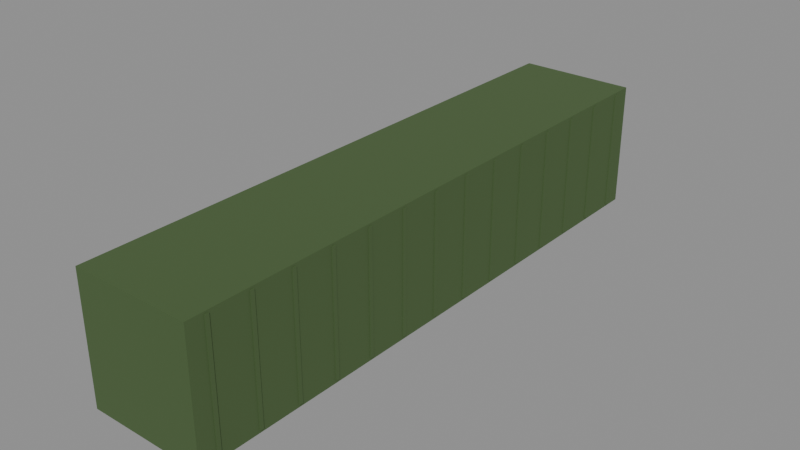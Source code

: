 # Source: Container2.blend  (saved by Blender 5.3.31; exported with 4.5.12 LTS)
import bpy
from mathutils import Matrix  # noqa: F401  (used for matrix-valued properties, if any)

bpy.ops.wm.read_factory_settings(use_empty=True)
scene = bpy.context.scene
scene.name = 'Scene'

# ---- collections
col_container2 = bpy.data.collections.new('Container2'); scene.collection.children.link(col_container2)

# ---- materials (node trees are filled in below, after node groups)
mat_corrodedmetal_0 = bpy.data.materials.new('CorrodedMetal_0')
mat_metal_1 = bpy.data.materials.new('Metal_1')
mat_metal_2 = bpy.data.materials.new('Metal_2')

# ---- material node trees
mat_corrodedmetal_0.use_nodes = True; mat_corrodedmetal_0.node_tree.nodes.clear()
_N = mat_corrodedmetal_0.node_tree.nodes; _L = mat_corrodedmetal_0.node_tree.links
n0 = _N.new('ShaderNodeBsdfPrincipled'); n0.name = 'Principled BSDF'; n0.location = (-200, 100)
n0.inputs[0].default_value = (0.09759, 0.162, 0.06125, 1.0)
n0.inputs[1].default_value = 0.45
n0.inputs[2].default_value = 0.8
n0.inputs[10].default_value = 0.005
n1 = _N.new('ShaderNodeOutputMaterial'); n1.name = 'Material Output'; n1.location = (200, 100)
_L.new(n0.outputs[0], n1.inputs[0])
n1.is_active_output = True
mat_metal_1.use_nodes = True; mat_metal_1.node_tree.nodes.clear()
_N = mat_metal_1.node_tree.nodes; _L = mat_metal_1.node_tree.links
n0 = _N.new('ShaderNodeBsdfPrincipled'); n0.name = 'Principled BSDF'; n0.location = (-200, 100)
n0.inputs[0].default_value = (0.09759, 0.162, 0.06125, 1.0)
n0.inputs[1].default_value = 0.55
n0.inputs[2].default_value = 0.42
n0.inputs[10].default_value = 0.005
n1 = _N.new('ShaderNodeOutputMaterial'); n1.name = 'Material Output'; n1.location = (200, 100)
_L.new(n0.outputs[0], n1.inputs[0])
n1.is_active_output = True
mat_metal_2.use_nodes = True; mat_metal_2.node_tree.nodes.clear()
_N = mat_metal_2.node_tree.nodes; _L = mat_metal_2.node_tree.links
n0 = _N.new('ShaderNodeBsdfPrincipled'); n0.name = 'Principled BSDF'; n0.location = (-200, 100)
n0.inputs[0].default_value = (0.01764, 0.0185, 0.02029, 1.0)
n0.inputs[1].default_value = 0.55
n0.inputs[2].default_value = 0.42
n0.inputs[10].default_value = 0.005
n1 = _N.new('ShaderNodeOutputMaterial'); n1.name = 'Material Output'; n1.location = (200, 100)
_L.new(n0.outputs[0], n1.inputs[0])
n1.is_active_output = True

# ---- meshes
me_box_1 = bpy.data.meshes.new('Box_1')
me_box_1.from_pydata([(-1.22, -6.0, -1.3), (-1.22, -6.0, 1.3), (-1.22, 6.0, -1.3), (-1.22, 6.0, 1.3), (1.22, -6.0, -1.3), (1.22, -6.0, 1.3), (1.22, 6.0, -1.3), (1.22, 6.0, 1.3)], [], [(0, 1, 3, 2), (2, 3, 7, 6), (6, 7, 5, 4), (4, 5, 1, 0), (2, 6, 4, 0), (7, 3, 1, 5)])
me_box_1.materials.append(mat_corrodedmetal_0)
me_box_1.update()
me_rib0_2 = bpy.data.meshes.new('Rib0_2')
me_rib0_2.from_pydata([(-1.24, -0.04, -1.25), (-1.24, -0.04, 1.25), (-1.24, 0.04, -1.25), (-1.24, 0.04, 1.25), (1.24, -0.04, -1.25), (1.24, -0.04, 1.25), (1.24, 0.04, -1.25), (1.24, 0.04, 1.25)], [], [(0, 1, 3, 2), (2, 3, 7, 6), (6, 7, 5, 4), (4, 5, 1, 0), (2, 6, 4, 0), (7, 3, 1, 5)])
me_rib0_2.materials.append(mat_corrodedmetal_0)
me_rib0_2.update()
me_rib1_3 = bpy.data.meshes.new('Rib1_3')
me_rib1_3.from_pydata([(-1.24, -0.04, -1.25), (-1.24, -0.04, 1.25), (-1.24, 0.04, -1.25), (-1.24, 0.04, 1.25), (1.24, -0.04, -1.25), (1.24, -0.04, 1.25), (1.24, 0.04, -1.25), (1.24, 0.04, 1.25)], [], [(0, 1, 3, 2), (2, 3, 7, 6), (6, 7, 5, 4), (4, 5, 1, 0), (2, 6, 4, 0), (7, 3, 1, 5)])
me_rib1_3.materials.append(mat_corrodedmetal_0)
me_rib1_3.update()
me_rib2_4 = bpy.data.meshes.new('Rib2_4')
me_rib2_4.from_pydata([(-1.24, -0.04, -1.25), (-1.24, -0.04, 1.25), (-1.24, 0.04, -1.25), (-1.24, 0.04, 1.25), (1.24, -0.04, -1.25), (1.24, -0.04, 1.25), (1.24, 0.04, -1.25), (1.24, 0.04, 1.25)], [], [(0, 1, 3, 2), (2, 3, 7, 6), (6, 7, 5, 4), (4, 5, 1, 0), (2, 6, 4, 0), (7, 3, 1, 5)])
me_rib2_4.materials.append(mat_corrodedmetal_0)
me_rib2_4.update()
me_rib3_5 = bpy.data.meshes.new('Rib3_5')
me_rib3_5.from_pydata([(-1.24, -0.04, -1.25), (-1.24, -0.04, 1.25), (-1.24, 0.04, -1.25), (-1.24, 0.04, 1.25), (1.24, -0.04, -1.25), (1.24, -0.04, 1.25), (1.24, 0.04, -1.25), (1.24, 0.04, 1.25)], [], [(0, 1, 3, 2), (2, 3, 7, 6), (6, 7, 5, 4), (4, 5, 1, 0), (2, 6, 4, 0), (7, 3, 1, 5)])
me_rib3_5.materials.append(mat_corrodedmetal_0)
me_rib3_5.update()
me_rib4_6 = bpy.data.meshes.new('Rib4_6')
me_rib4_6.from_pydata([(-1.24, -0.04, -1.25), (-1.24, -0.04, 1.25), (-1.24, 0.04, -1.25), (-1.24, 0.04, 1.25), (1.24, -0.04, -1.25), (1.24, -0.04, 1.25), (1.24, 0.04, -1.25), (1.24, 0.04, 1.25)], [], [(0, 1, 3, 2), (2, 3, 7, 6), (6, 7, 5, 4), (4, 5, 1, 0), (2, 6, 4, 0), (7, 3, 1, 5)])
me_rib4_6.materials.append(mat_corrodedmetal_0)
me_rib4_6.update()
me_rib5_7 = bpy.data.meshes.new('Rib5_7')
me_rib5_7.from_pydata([(-1.24, -0.04, -1.25), (-1.24, -0.04, 1.25), (-1.24, 0.04, -1.25), (-1.24, 0.04, 1.25), (1.24, -0.04, -1.25), (1.24, -0.04, 1.25), (1.24, 0.04, -1.25), (1.24, 0.04, 1.25)], [], [(0, 1, 3, 2), (2, 3, 7, 6), (6, 7, 5, 4), (4, 5, 1, 0), (2, 6, 4, 0), (7, 3, 1, 5)])
me_rib5_7.materials.append(mat_corrodedmetal_0)
me_rib5_7.update()
me_rib6_8 = bpy.data.meshes.new('Rib6_8')
me_rib6_8.from_pydata([(-1.24, -0.04, -1.25), (-1.24, -0.04, 1.25), (-1.24, 0.04, -1.25), (-1.24, 0.04, 1.25), (1.24, -0.04, -1.25), (1.24, -0.04, 1.25), (1.24, 0.04, -1.25), (1.24, 0.04, 1.25)], [], [(0, 1, 3, 2), (2, 3, 7, 6), (6, 7, 5, 4), (4, 5, 1, 0), (2, 6, 4, 0), (7, 3, 1, 5)])
me_rib6_8.materials.append(mat_corrodedmetal_0)
me_rib6_8.update()
me_rib7_9 = bpy.data.meshes.new('Rib7_9')
me_rib7_9.from_pydata([(-1.24, -0.04, -1.25), (-1.24, -0.04, 1.25), (-1.24, 0.04, -1.25), (-1.24, 0.04, 1.25), (1.24, -0.04, -1.25), (1.24, -0.04, 1.25), (1.24, 0.04, -1.25), (1.24, 0.04, 1.25)], [], [(0, 1, 3, 2), (2, 3, 7, 6), (6, 7, 5, 4), (4, 5, 1, 0), (2, 6, 4, 0), (7, 3, 1, 5)])
me_rib7_9.materials.append(mat_corrodedmetal_0)
me_rib7_9.update()
me_rib8_10 = bpy.data.meshes.new('Rib8_10')
me_rib8_10.from_pydata([(-1.24, -0.04, -1.25), (-1.24, -0.04, 1.25), (-1.24, 0.04, -1.25), (-1.24, 0.04, 1.25), (1.24, -0.04, -1.25), (1.24, -0.04, 1.25), (1.24, 0.04, -1.25), (1.24, 0.04, 1.25)], [], [(0, 1, 3, 2), (2, 3, 7, 6), (6, 7, 5, 4), (4, 5, 1, 0), (2, 6, 4, 0), (7, 3, 1, 5)])
me_rib8_10.materials.append(mat_corrodedmetal_0)
me_rib8_10.update()
me_rib9_11 = bpy.data.meshes.new('Rib9_11')
me_rib9_11.from_pydata([(-1.24, -0.04, -1.25), (-1.24, -0.04, 1.25), (-1.24, 0.04, -1.25), (-1.24, 0.04, 1.25), (1.24, -0.04, -1.25), (1.24, -0.04, 1.25), (1.24, 0.04, -1.25), (1.24, 0.04, 1.25)], [], [(0, 1, 3, 2), (2, 3, 7, 6), (6, 7, 5, 4), (4, 5, 1, 0), (2, 6, 4, 0), (7, 3, 1, 5)])
me_rib9_11.materials.append(mat_corrodedmetal_0)
me_rib9_11.update()
me_rib10_12 = bpy.data.meshes.new('Rib10_12')
me_rib10_12.from_pydata([(-1.24, -0.04, -1.25), (-1.24, -0.04, 1.25), (-1.24, 0.04, -1.25), (-1.24, 0.04, 1.25), (1.24, -0.04, -1.25), (1.24, -0.04, 1.25), (1.24, 0.04, -1.25), (1.24, 0.04, 1.25)], [], [(0, 1, 3, 2), (2, 3, 7, 6), (6, 7, 5, 4), (4, 5, 1, 0), (2, 6, 4, 0), (7, 3, 1, 5)])
me_rib10_12.materials.append(mat_corrodedmetal_0)
me_rib10_12.update()
me_rib11_13 = bpy.data.meshes.new('Rib11_13')
me_rib11_13.from_pydata([(-1.24, -0.04, -1.25), (-1.24, -0.04, 1.25), (-1.24, 0.04, -1.25), (-1.24, 0.04, 1.25), (1.24, -0.04, -1.25), (1.24, -0.04, 1.25), (1.24, 0.04, -1.25), (1.24, 0.04, 1.25)], [], [(0, 1, 3, 2), (2, 3, 7, 6), (6, 7, 5, 4), (4, 5, 1, 0), (2, 6, 4, 0), (7, 3, 1, 5)])
me_rib11_13.materials.append(mat_corrodedmetal_0)
me_rib11_13.update()
me_rib12_14 = bpy.data.meshes.new('Rib12_14')
me_rib12_14.from_pydata([(-1.24, -0.04, -1.25), (-1.24, -0.04, 1.25), (-1.24, 0.04, -1.25), (-1.24, 0.04, 1.25), (1.24, -0.04, -1.25), (1.24, -0.04, 1.25), (1.24, 0.04, -1.25), (1.24, 0.04, 1.25)], [], [(0, 1, 3, 2), (2, 3, 7, 6), (6, 7, 5, 4), (4, 5, 1, 0), (2, 6, 4, 0), (7, 3, 1, 5)])
me_rib12_14.materials.append(mat_corrodedmetal_0)
me_rib12_14.update()
me_rib13_15 = bpy.data.meshes.new('Rib13_15')
me_rib13_15.from_pydata([(-1.24, -0.04, -1.25), (-1.24, -0.04, 1.25), (-1.24, 0.04, -1.25), (-1.24, 0.04, 1.25), (1.24, -0.04, -1.25), (1.24, -0.04, 1.25), (1.24, 0.04, -1.25), (1.24, 0.04, 1.25)], [], [(0, 1, 3, 2), (2, 3, 7, 6), (6, 7, 5, 4), (4, 5, 1, 0), (2, 6, 4, 0), (7, 3, 1, 5)])
me_rib13_15.materials.append(mat_corrodedmetal_0)
me_rib13_15.update()
me_doors_16 = bpy.data.meshes.new('Doors_16')
me_doors_16.from_pydata([(-1.15, -0.03, -1.2), (-1.15, -0.03, 1.2), (-1.15, 0.03, -1.2), (-1.15, 0.03, 1.2), (1.15, -0.03, -1.2), (1.15, -0.03, 1.2), (1.15, 0.03, -1.2), (1.15, 0.03, 1.2)], [], [(0, 1, 3, 2), (2, 3, 7, 6), (6, 7, 5, 4), (4, 5, 1, 0), (2, 6, 4, 0), (7, 3, 1, 5)])
me_doors_16.materials.append(mat_metal_1)
me_doors_16.update()
me_lock_1_17 = bpy.data.meshes.new('Lock-1_17')
me_lock_1_17.from_pydata([(-0.025, -0.04, -1.1), (-0.025, -0.04, 1.1), (-0.025, 0.04, -1.1), (-0.025, 0.04, 1.1), (0.025, -0.04, -1.1), (0.025, -0.04, 1.1), (0.025, 0.04, -1.1), (0.025, 0.04, 1.1)], [], [(0, 1, 3, 2), (2, 3, 7, 6), (6, 7, 5, 4), (4, 5, 1, 0), (2, 6, 4, 0), (7, 3, 1, 5)])
me_lock_1_17.materials.append(mat_metal_2)
me_lock_1_17.update()
me_lock1_18 = bpy.data.meshes.new('Lock1_18')
me_lock1_18.from_pydata([(-0.025, -0.04, -1.1), (-0.025, -0.04, 1.1), (-0.025, 0.04, -1.1), (-0.025, 0.04, 1.1), (0.025, -0.04, -1.1), (0.025, -0.04, 1.1), (0.025, 0.04, -1.1), (0.025, 0.04, 1.1)], [], [(0, 1, 3, 2), (2, 3, 7, 6), (6, 7, 5, 4), (4, 5, 1, 0), (2, 6, 4, 0), (7, 3, 1, 5)])
me_lock1_18.materials.append(mat_metal_2)
me_lock1_18.update()

# ---- objects
ob_box = bpy.data.objects.new('Box', me_box_1)
ob_rib0 = bpy.data.objects.new('Rib0', me_rib0_2)
ob_rib1 = bpy.data.objects.new('Rib1', me_rib1_3)
ob_rib2 = bpy.data.objects.new('Rib2', me_rib2_4)
ob_rib3 = bpy.data.objects.new('Rib3', me_rib3_5)
ob_rib4 = bpy.data.objects.new('Rib4', me_rib4_6)
ob_rib5 = bpy.data.objects.new('Rib5', me_rib5_7)
ob_rib6 = bpy.data.objects.new('Rib6', me_rib6_8)
ob_rib7 = bpy.data.objects.new('Rib7', me_rib7_9)
ob_rib8 = bpy.data.objects.new('Rib8', me_rib8_10)
ob_rib9 = bpy.data.objects.new('Rib9', me_rib9_11)
ob_rib10 = bpy.data.objects.new('Rib10', me_rib10_12)
ob_rib11 = bpy.data.objects.new('Rib11', me_rib11_13)
ob_rib12 = bpy.data.objects.new('Rib12', me_rib12_14)
ob_rib13 = bpy.data.objects.new('Rib13', me_rib13_15)
ob_doors = bpy.data.objects.new('Doors', me_doors_16)
ob_lock_1 = bpy.data.objects.new('Lock-1', me_lock_1_17)
ob_lock1 = bpy.data.objects.new('Lock1', me_lock1_18)

# ---- transforms, parenting, visibility, modifiers, constraints
ob_box.location = (0.0, 0.0, 1.3)
ob_rib0.location = (0.0, -5.6, 1.3)
ob_rib1.location = (0.0, -4.74, 1.3)
ob_rib2.location = (0.0, -3.88, 1.3)
ob_rib3.location = (0.0, -3.02, 1.3)
ob_rib4.location = (0.0, -2.16, 1.3)
ob_rib5.location = (0.0, -1.3, 1.3)
ob_rib6.location = (0.0, -0.44, 1.3)
ob_rib7.location = (0.0, 0.42, 1.3)
ob_rib8.location = (0.0, 1.28, 1.3)
ob_rib9.location = (0.0, 2.14, 1.3)
ob_rib10.location = (0.0, 3.0, 1.3)
ob_rib11.location = (0.0, 3.86, 1.3)
ob_rib12.location = (0.0, 4.72, 1.3)
ob_rib13.location = (0.0, 5.58, 1.3)
ob_doors.location = (0.0, 6.02, 1.3)
ob_lock_1.location = (-0.3, 6.07, 1.3)
ob_lock1.location = (0.3, 6.07, 1.3)

# ---- collection membership
col_container2.objects.link(ob_box)
col_container2.objects.link(ob_rib0)
col_container2.objects.link(ob_rib1)
col_container2.objects.link(ob_rib2)
col_container2.objects.link(ob_rib3)
col_container2.objects.link(ob_rib4)
col_container2.objects.link(ob_rib5)
col_container2.objects.link(ob_rib6)
col_container2.objects.link(ob_rib7)
col_container2.objects.link(ob_rib8)
col_container2.objects.link(ob_rib9)
col_container2.objects.link(ob_rib10)
col_container2.objects.link(ob_rib11)
col_container2.objects.link(ob_rib12)
col_container2.objects.link(ob_rib13)
col_container2.objects.link(ob_doors)
col_container2.objects.link(ob_lock_1)
col_container2.objects.link(ob_lock1)

# ---- scene / render settings (as saved in the file)
scene.frame_start = 1; scene.frame_end = 250; scene.frame_set(1)
scene.render.engine = 'BLENDER_EEVEE_NEXT'
scene.render.bake_bias = 0.0
scene.render.bake_samples = 0
scene.render.compositor_device = 'GPU'
scene.eevee.use_volume_custom_range = False
scene.eevee.fast_gi_thickness_near = 0.1
scene.eevee.fast_gi_thickness_far = 0.0
scene.eevee.ray_tracing_options.screen_trace_thickness = 0.1
bpy.context.view_layer.update()

# ---- added for rendering (the .blend has no active camera and no usable light): camera, sun + grey world if the file has none
cam_auto = bpy.data.cameras.new('AutoCamera')
cam_auto.lens = 50.0
cam_auto.sensor_width = 36.0
cam_auto.clip_end = 1000.0
ob_auto_camera = bpy.data.objects.new('AutoCamera', cam_auto)
scene.collection.objects.link(ob_auto_camera)
ob_auto_camera.location = (11.6873, -13.9697, 10.6498)
ob_auto_camera.rotation_euler = (1.09748, -7.21219e-08, 0.694738)
scene.camera = ob_auto_camera
light_auto_sun = bpy.data.lights.new('AutoSun', 'SUN')
light_auto_sun.energy = 3.0
light_auto_sun.angle = 0.0523599
ob_auto_sun = bpy.data.objects.new('AutoSun', light_auto_sun)
scene.collection.objects.link(ob_auto_sun)
ob_auto_sun.rotation_euler = (0.872665, 0.174533, 0.523599)
if scene.world is None:
    world_auto = bpy.data.worlds.new('AutoWorld')
    world_auto.color = (0.3, 0.3, 0.3)
    scene.world = world_auto
bpy.context.view_layer.update()
